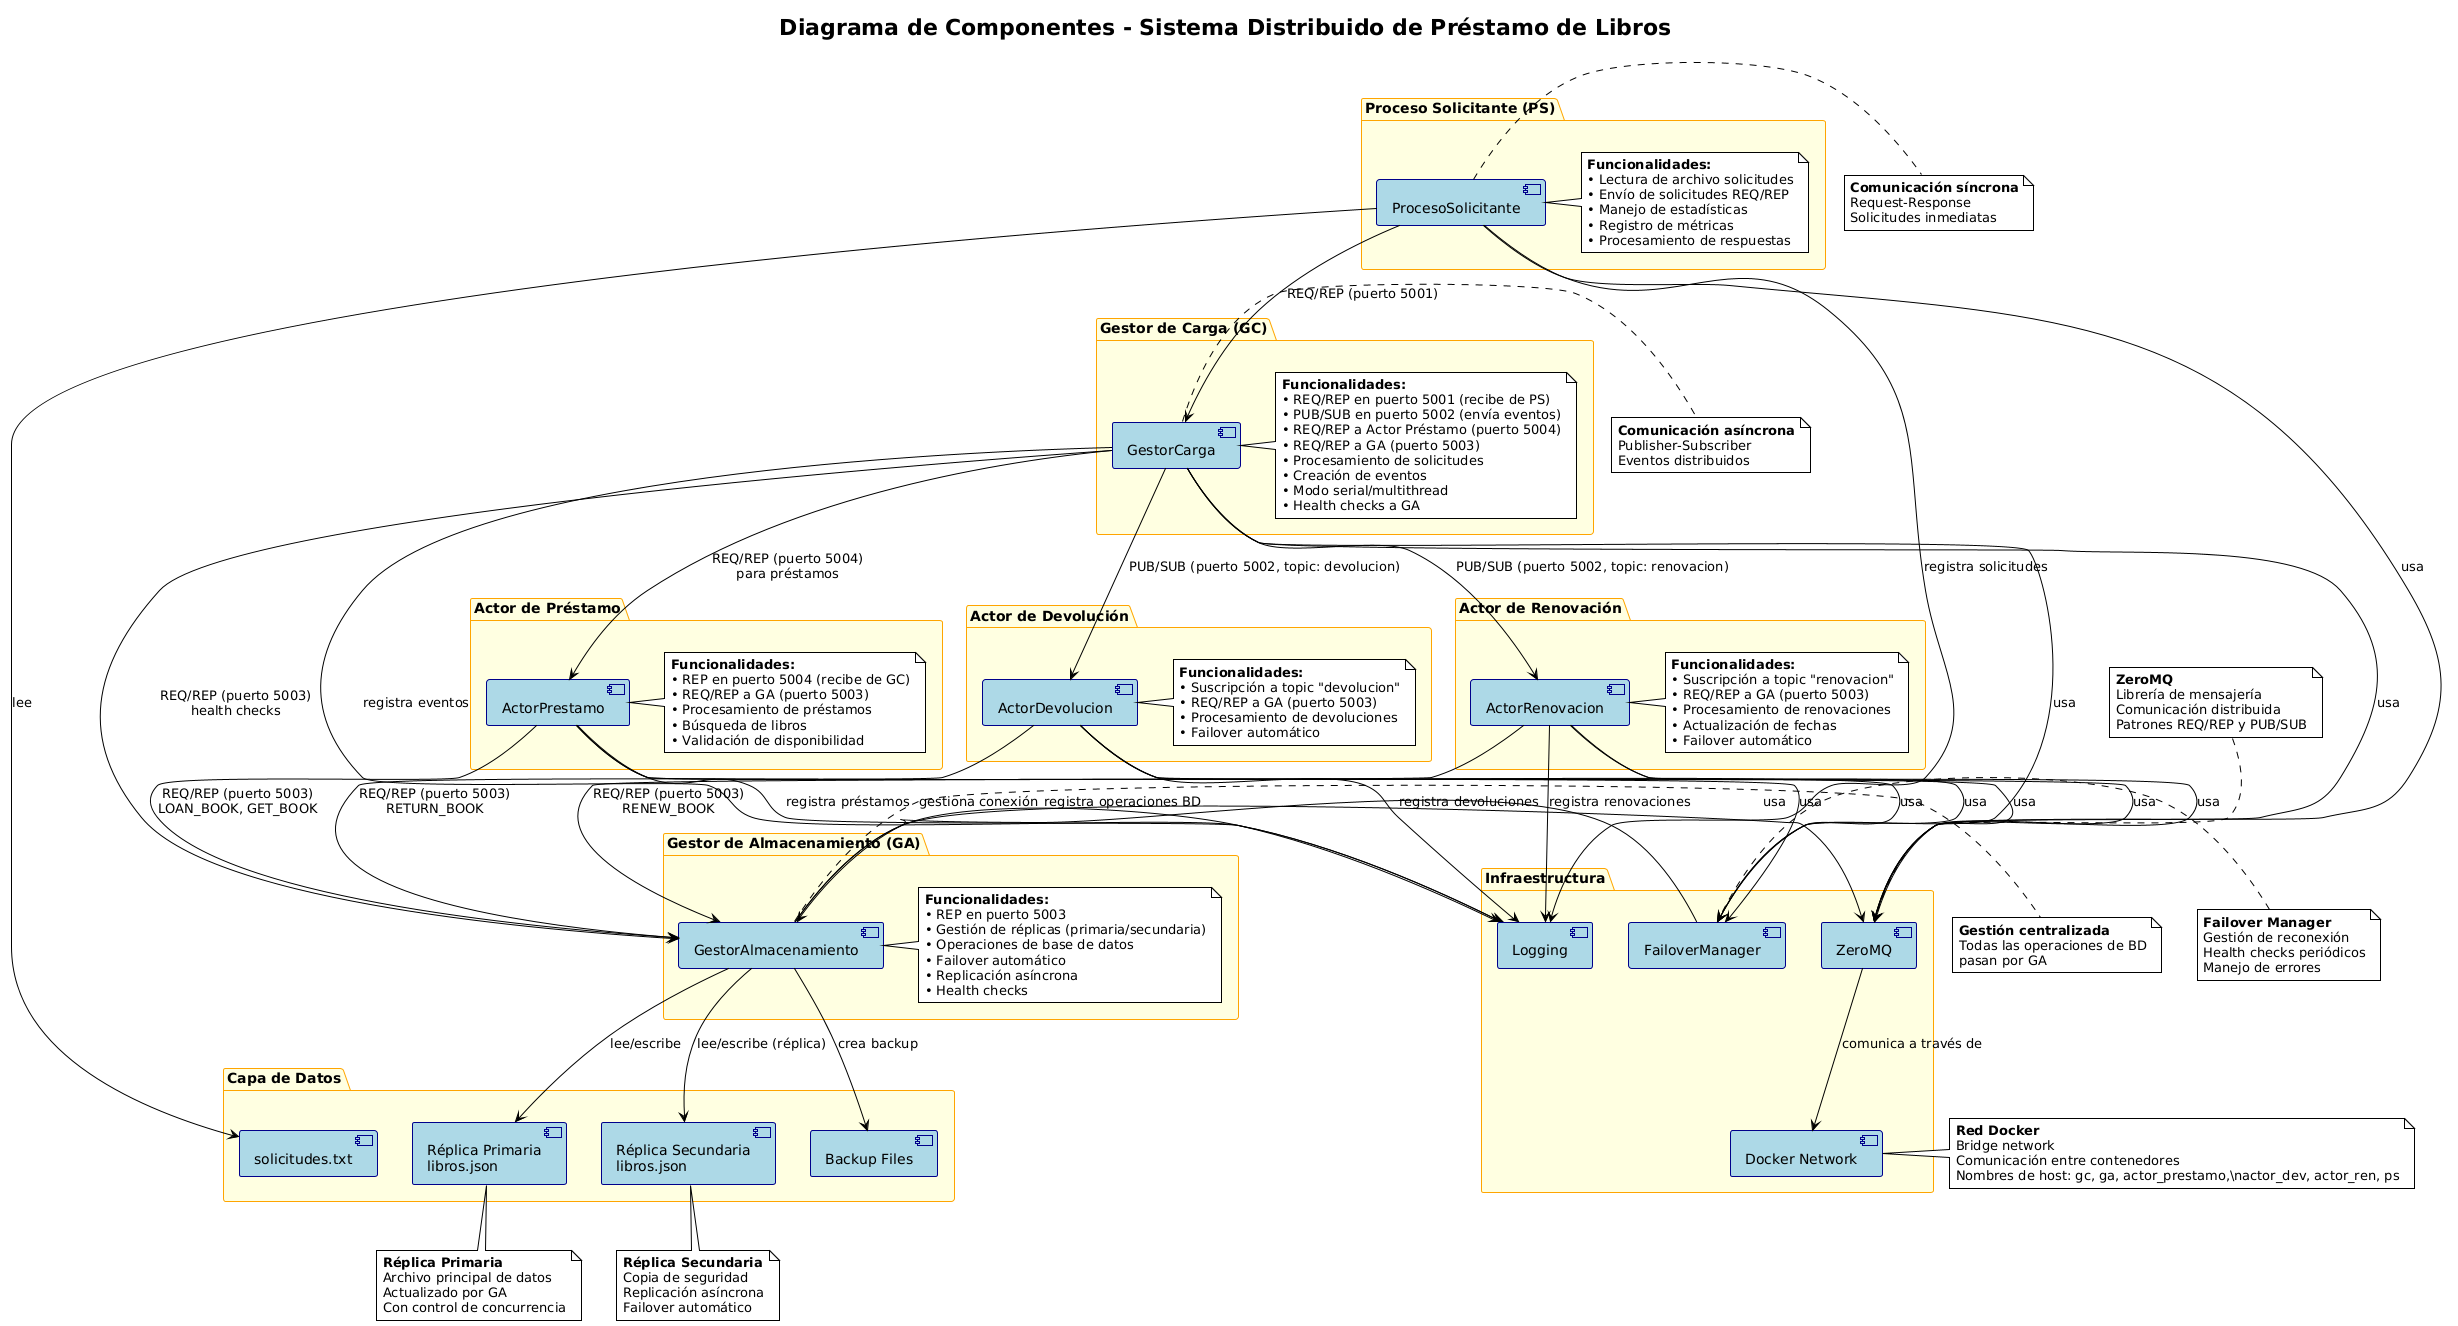

The diagram above was rendered by PlantUML. Its source (embedded in the PNG):
@startuml
!theme plain
title Diagrama de Componentes - Sistema Distribuido de Préstamo de Libros

skinparam component {
  BackgroundColor LightBlue
  BorderColor DarkBlue
}
skinparam package {
  BackgroundColor LightYellow
  BorderColor Orange
}

' ====================== Componentes Principales ======================

package "Gestor de Carga (GC)" {
  [GestorCarga] as GC
  note right of GC
  **Funcionalidades:**
  • REQ/REP en puerto 5001 (recibe de PS)
  • PUB/SUB en puerto 5002 (envía eventos)
  • REQ/REP a Actor Préstamo (puerto 5004)
  • REQ/REP a GA (puerto 5003)
  • Procesamiento de solicitudes
  • Creación de eventos
  • Modo serial/multithread
  • Health checks a GA
  end note
}

package "Gestor de Almacenamiento (GA)" {
  [GestorAlmacenamiento] as GA
  note right of GA
  **Funcionalidades:**
  • REP en puerto 5003
  • Gestión de réplicas (primaria/secundaria)
  • Operaciones de base de datos
  • Failover automático
  • Replicación asíncrona
  • Health checks
  end note
}

package "Proceso Solicitante (PS)" {
  [ProcesoSolicitante] as PS
  note right of PS
  **Funcionalidades:**
  • Lectura de archivo solicitudes
  • Envío de solicitudes REQ/REP
  • Manejo de estadísticas
  • Registro de métricas
  • Procesamiento de respuestas
  end note
}

package "Actor de Préstamo" {
  [ActorPrestamo] as AP
  note right of AP
  **Funcionalidades:**
  • REP en puerto 5004 (recibe de GC)
  • REQ/REP a GA (puerto 5003)
  • Procesamiento de préstamos
  • Búsqueda de libros
  • Validación de disponibilidad
  end note
}

package "Actor de Devolución" {
  [ActorDevolucion] as AD
  note right of AD
  **Funcionalidades:**
  • Suscripción a topic "devolucion"
  • REQ/REP a GA (puerto 5003)
  • Procesamiento de devoluciones
  • Failover automático
  end note
}

package "Actor de Renovación" {
  [ActorRenovacion] as AR
  note right of AR
  **Funcionalidades:**
  • Suscripción a topic "renovacion"
  • REQ/REP a GA (puerto 5003)
  • Procesamiento de renovaciones
  • Actualización de fechas
  • Failover automático
  end note
}

' ====================== Capa de Datos ======================
package "Capa de Datos" {
  [Réplica Primaria\nlibros.json] as LibrosPrimary
  [Réplica Secundaria\nlibros.json] as LibrosSecondary
  [solicitudes.txt] as SolicitudesFile
  [Backup Files] as BackupFiles
}

' ====================== Infraestructura ======================
package "Infraestructura" {
  [ZeroMQ] as ZMQ
  [Docker Network] as DockerNet
  [Logging] as LOG
  [FailoverManager] as Failover
}

' ====================== Relaciones ======================

' --- Comunicación REQ/REP Principal ---
PS --> GC : REQ/REP (puerto 5001)
note right of PS
**Comunicación síncrona**
Request-Response
Solicitudes inmediatas
end note

' --- Comunicación GC con Actores ---
GC --> AP : REQ/REP (puerto 5004)\npara préstamos
GC --> GA : REQ/REP (puerto 5003)\nhealth checks

' --- Comunicación PUB/SUB ---
GC --> AD : PUB/SUB (puerto 5002, topic: devolucion)
GC --> AR : PUB/SUB (puerto 5002, topic: renovacion)
note right of GC
**Comunicación asíncrona**
Publisher-Subscriber
Eventos distribuidos
end note

' --- Comunicación Actores con GA ---
AP --> GA : REQ/REP (puerto 5003)\nLOAN_BOOK, GET_BOOK
AD --> GA : REQ/REP (puerto 5003)\nRETURN_BOOK
AR --> GA : REQ/REP (puerto 5003)\nRENEW_BOOK
note right of GA
**Gestión centralizada**
Todas las operaciones de BD
pasan por GA
end note

' --- Acceso a Archivos ---
PS --> SolicitudesFile : lee
GA --> LibrosPrimary : lee/escribe
GA --> LibrosSecondary : lee/escribe (réplica)
GA --> BackupFiles : crea backup

' --- Infraestructura ---
GC --> ZMQ : usa
PS --> ZMQ : usa
GA --> ZMQ : usa
AP --> ZMQ : usa
AD --> ZMQ : usa
AR --> ZMQ : usa
ZMQ --> DockerNet : comunica a través de

' --- Failover ---
AP --> Failover : usa
AD --> Failover : usa
AR --> Failover : usa
GC --> Failover : usa
Failover --> GA : gestiona conexión

' --- Logging ---
GC --> LOG : registra eventos
PS --> LOG : registra solicitudes
GA --> LOG : registra operaciones BD
AP --> LOG : registra préstamos
AD --> LOG : registra devoluciones
AR --> LOG : registra renovaciones

' ====================== Notas ======================
note bottom of LibrosPrimary
**Réplica Primaria**
Archivo principal de datos
Actualizado por GA
Con control de concurrencia
end note

note bottom of LibrosSecondary
**Réplica Secundaria**
Copia de seguridad
Replicación asíncrona
Failover automático
end note

note top of ZMQ
**ZeroMQ**
Librería de mensajería
Comunicación distribuida
Patrones REQ/REP y PUB/SUB
end note

note right of DockerNet
**Red Docker**
Bridge network
Comunicación entre contenedores
Nombres de host: gc, ga, actor_prestamo,\nactor_dev, actor_ren, ps
end note

note left of Failover
**Failover Manager**
Gestión de reconexión
Health checks periódicos
Manejo de errores
end note
@enduml